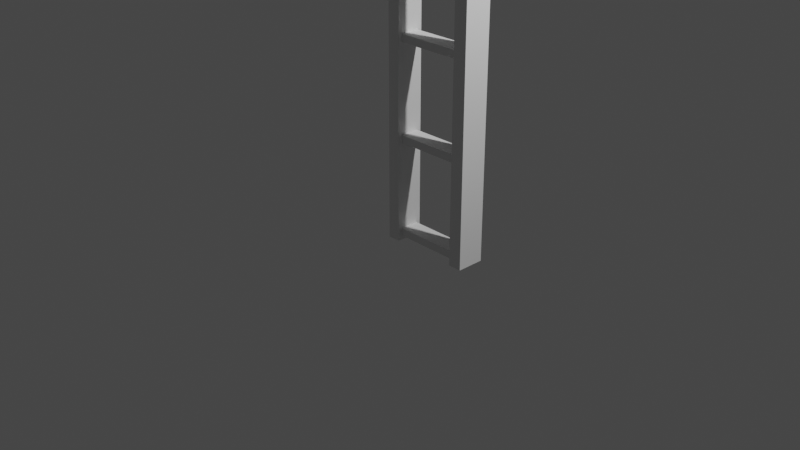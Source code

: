 # Source: Ladder.blend  (saved by Blender 2.81.16; exported with 4.5.12 LTS)
import bpy
from mathutils import Matrix  # noqa: F401  (used for matrix-valued properties, if any)

bpy.ops.wm.read_factory_settings(use_empty=True)
scene = bpy.context.scene
scene.name = 'Scene'

# ---- collections
col_collection = bpy.data.collections.new('Collection'); scene.collection.children.link(col_collection)

# ---- materials (node trees are filled in below, after node groups)
mat_material = bpy.data.materials.new('Material')
mat_material.alpha_threshold = 0.0
mat_material.use_transparent_shadow = False
mat_material.line_color = (0.0, 0.0, 0.0, 1.0)

# ---- material node trees
mat_material.use_nodes = True; mat_material.node_tree.nodes.clear()
_N = mat_material.node_tree.nodes; _L = mat_material.node_tree.links
n0 = _N.new('ShaderNodeOutputMaterial'); n0.name = 'Material Output'; n0.location = (300, 300)
n1 = _N.new('ShaderNodeBsdfPrincipled'); n1.name = 'Principled BSDF'; n1.location = (10, 300)
n1.distribution = 'GGX'
n1.subsurface_method = 'BURLEY'
n1.inputs[2].default_value = 0.4
n1.inputs[3].default_value = 1.45
n1.inputs[27].default_value = (0.0, 0.0, 0.0, 1.0)
n1.inputs[28].default_value = 1.0
_L.new(n1.outputs[0], n0.inputs[0])
n0.is_active_output = True

# ---- world
world_world = bpy.data.worlds.new('World'); scene.world = world_world
world_world.use_nodes = True; world_world.node_tree.nodes.clear()
_N = world_world.node_tree.nodes; _L = world_world.node_tree.links
n0 = _N.new('ShaderNodeOutputWorld'); n0.name = 'World Output'; n0.location = (300, 300)
n1 = _N.new('ShaderNodeBackground'); n1.name = 'Background'; n1.location = (10, 300)
n1.inputs[0].default_value = (0.05088, 0.05088, 0.05088, 1.0)
_L.new(n1.outputs[0], n0.inputs[0])
n0.is_active_output = True
world_world.color = (0.05088, 0.05088, 0.05088)
world_world.use_sun_shadow = False
world_world.sun_shadow_jitter_overblur = 0.0

# ---- cameras
cam_camera = bpy.data.cameras.new('Camera')
cam_camera.clip_end = 100.0
cam_camera.ortho_scale = 7.314

# ---- lights
light_light = bpy.data.lights.new('Light', 'POINT')
light_light.transmission_factor = 0.0
light_light.energy = 1000.0
light_light.shadow_soft_size = 0.1
light_light.shadow_maximum_resolution = 0.006
light_light.use_absolute_resolution = True

# ---- meshes
me_cube = bpy.data.meshes.new('Cube')
me_cube.from_pydata([(1.0, 1.0, 67.11), (1.0, 1.0, -1.0), (1.0, -1.0, 67.11), (1.0, -1.0, -1.0), (0.09813, 1.0, 67.11), (0.09813, 1.0, -1.0), (0.09813, -1.0, 67.11), (0.09813, -1.0, -1.0), (6.831, 1.0, 67.11), (6.831, 1.0, -1.0), (6.831, -1.0, 67.11), (6.831, -1.0, -1.0), (5.857, 1.0, 67.11), (5.857, 1.0, -1.0), (5.857, -1.0, 67.11), (5.857, -1.0, -1.0)], [], [(0, 4, 6, 2), (3, 2, 6, 7), (7, 6, 4, 5), (5, 1, 3, 7), (1, 0, 2, 3), (5, 4, 0, 1), (8, 12, 14, 10), (11, 10, 14, 15), (15, 14, 12, 13), (13, 9, 11, 15), (9, 8, 10, 11), (13, 12, 8, 9)])
_uv = me_cube.uv_layers.new(name='UVMap')
_uv.uv.foreach_set('vector', [0.625, 0.5, 0.875, 0.5, 0.875, 0.75, 0.625, 0.75, 0.375, 0.75, 0.625, 0.75, 0.625, 1.0, 0.375, 1.0, 0.375, 0.0, 0.625, 0.0, 0.625, 0.25, 0.375, 0.25, 0.125, 0.5, 0.375, 0.5, 0.375, 0.75, 0.125, 0.75, 0.375, 0.5, 0.625, 0.5, 0.625, 0.75, 0.375, 0.75, 0.375, 0.25, 0.625, 0.25, 0.625, 0.5, 0.375, 0.5, 0.625, 0.5, 0.875, 0.5, 0.875, 0.75, 0.625, 0.75, 0.375, 0.75, 0.625, 0.75, 0.625, 1.0, 0.375, 1.0, 0.375, 0.0, 0.625, 0.0, 0.625, 0.25, 0.375, 0.25, 0.125, 0.5, 0.375, 0.5, 0.375, 0.75, 0.125, 0.75, 0.375, 0.5, 0.625, 0.5, 0.625, 0.75, 0.375, 0.75, 0.375, 0.25, 0.625, 0.25, 0.625, 0.5, 0.375, 0.5])
me_cube.materials.append(mat_material)
me_cube.use_remesh_preserve_volume = False
me_cube.use_remesh_preserve_attributes = False
me_cube.use_mirror_vertex_groups = False
me_cube.update()
me_cube_002 = bpy.data.meshes.new('Cube.002')
me_cube_002.from_pydata([(-6.426, -1.0, 0.1944), (-6.426, -1.0, 1.0), (-6.426, 1.0, 0.1944), (-6.426, 1.0, 1.0), (1.0, -1.0, 0.1944), (1.0, -1.0, 1.0), (1.0, 1.0, 0.1944), (1.0, 1.0, 1.0)], [], [(0, 1, 3, 2), (2, 3, 7, 6), (6, 7, 5, 4), (4, 5, 1, 0), (2, 6, 4, 0), (7, 3, 1, 5)])
_uv = me_cube_002.uv_layers.new(name='UVMap')
_uv.uv.foreach_set('vector', [0.375, 0.0, 0.625, 0.0, 0.625, 0.25, 0.375, 0.25, 0.375, 0.25, 0.625, 0.25, 0.625, 0.5, 0.375, 0.5, 0.375, 0.5, 0.625, 0.5, 0.625, 0.75, 0.375, 0.75, 0.375, 0.75, 0.625, 0.75, 0.625, 1.0, 0.375, 1.0, 0.125, 0.5, 0.375, 0.5, 0.375, 0.75, 0.125, 0.75, 0.625, 0.5, 0.875, 0.5, 0.875, 0.75, 0.625, 0.75])
me_cube_002.use_remesh_fix_poles = True
me_cube_002.use_remesh_preserve_attributes = False
me_cube_002.use_mirror_vertex_groups = False
me_cube_002.update()
me_cube_003 = bpy.data.meshes.new('Cube.003')
me_cube_003.from_pydata([(-6.426, -1.0, 0.1944), (-6.426, -1.0, 1.0), (-6.426, 1.0, 0.1944), (-6.426, 1.0, 1.0), (1.0, -1.0, 0.1944), (1.0, -1.0, 1.0), (1.0, 1.0, 0.1944), (1.0, 1.0, 1.0)], [], [(0, 1, 3, 2), (2, 3, 7, 6), (6, 7, 5, 4), (4, 5, 1, 0), (2, 6, 4, 0), (7, 3, 1, 5)])
_uv = me_cube_003.uv_layers.new(name='UVMap')
_uv.uv.foreach_set('vector', [0.375, 0.0, 0.625, 0.0, 0.625, 0.25, 0.375, 0.25, 0.375, 0.25, 0.625, 0.25, 0.625, 0.5, 0.375, 0.5, 0.375, 0.5, 0.625, 0.5, 0.625, 0.75, 0.375, 0.75, 0.375, 0.75, 0.625, 0.75, 0.625, 1.0, 0.375, 1.0, 0.125, 0.5, 0.375, 0.5, 0.375, 0.75, 0.125, 0.75, 0.625, 0.5, 0.875, 0.5, 0.875, 0.75, 0.625, 0.75])
me_cube_003.use_remesh_fix_poles = True
me_cube_003.use_remesh_preserve_attributes = False
me_cube_003.use_mirror_vertex_groups = False
me_cube_003.update()
me_cube_004 = bpy.data.meshes.new('Cube.004')
me_cube_004.from_pydata([(-6.426, -1.0, 0.1944), (-6.426, -1.0, 1.0), (-6.426, 1.0, 0.1944), (-6.426, 1.0, 1.0), (1.0, -1.0, 0.1944), (1.0, -1.0, 1.0), (1.0, 1.0, 0.1944), (1.0, 1.0, 1.0)], [], [(0, 1, 3, 2), (2, 3, 7, 6), (6, 7, 5, 4), (4, 5, 1, 0), (2, 6, 4, 0), (7, 3, 1, 5)])
_uv = me_cube_004.uv_layers.new(name='UVMap')
_uv.uv.foreach_set('vector', [0.375, 0.0, 0.625, 0.0, 0.625, 0.25, 0.375, 0.25, 0.375, 0.25, 0.625, 0.25, 0.625, 0.5, 0.375, 0.5, 0.375, 0.5, 0.625, 0.5, 0.625, 0.75, 0.375, 0.75, 0.375, 0.75, 0.625, 0.75, 0.625, 1.0, 0.375, 1.0, 0.125, 0.5, 0.375, 0.5, 0.375, 0.75, 0.125, 0.75, 0.625, 0.5, 0.875, 0.5, 0.875, 0.75, 0.625, 0.75])
me_cube_004.use_remesh_fix_poles = True
me_cube_004.use_remesh_preserve_attributes = False
me_cube_004.use_mirror_vertex_groups = False
me_cube_004.update()
me_cube_005 = bpy.data.meshes.new('Cube.005')
me_cube_005.from_pydata([(-6.426, -1.0, 0.1944), (-6.426, -1.0, 1.0), (-6.426, 1.0, 0.1944), (-6.426, 1.0, 1.0), (1.0, -1.0, 0.1944), (1.0, -1.0, 1.0), (1.0, 1.0, 0.1944), (1.0, 1.0, 1.0)], [], [(0, 1, 3, 2), (2, 3, 7, 6), (6, 7, 5, 4), (4, 5, 1, 0), (2, 6, 4, 0), (7, 3, 1, 5)])
_uv = me_cube_005.uv_layers.new(name='UVMap')
_uv.uv.foreach_set('vector', [0.375, 0.0, 0.625, 0.0, 0.625, 0.25, 0.375, 0.25, 0.375, 0.25, 0.625, 0.25, 0.625, 0.5, 0.375, 0.5, 0.375, 0.5, 0.625, 0.5, 0.625, 0.75, 0.375, 0.75, 0.375, 0.75, 0.625, 0.75, 0.625, 1.0, 0.375, 1.0, 0.125, 0.5, 0.375, 0.5, 0.375, 0.75, 0.125, 0.75, 0.625, 0.5, 0.875, 0.5, 0.875, 0.75, 0.625, 0.75])
me_cube_005.use_remesh_fix_poles = True
me_cube_005.use_remesh_preserve_attributes = False
me_cube_005.use_mirror_vertex_groups = False
me_cube_005.update()
me_cube_006 = bpy.data.meshes.new('Cube.006')
me_cube_006.from_pydata([(-6.426, -1.0, 0.1944), (-6.426, -1.0, 1.0), (-6.426, 1.0, 0.1944), (-6.426, 1.0, 1.0), (1.0, -1.0, 0.1944), (1.0, -1.0, 1.0), (1.0, 1.0, 0.1944), (1.0, 1.0, 1.0)], [], [(0, 1, 3, 2), (2, 3, 7, 6), (6, 7, 5, 4), (4, 5, 1, 0), (2, 6, 4, 0), (7, 3, 1, 5)])
_uv = me_cube_006.uv_layers.new(name='UVMap')
_uv.uv.foreach_set('vector', [0.375, 0.0, 0.625, 0.0, 0.625, 0.25, 0.375, 0.25, 0.375, 0.25, 0.625, 0.25, 0.625, 0.5, 0.375, 0.5, 0.375, 0.5, 0.625, 0.5, 0.625, 0.75, 0.375, 0.75, 0.375, 0.75, 0.625, 0.75, 0.625, 1.0, 0.375, 1.0, 0.125, 0.5, 0.375, 0.5, 0.375, 0.75, 0.125, 0.75, 0.625, 0.5, 0.875, 0.5, 0.875, 0.75, 0.625, 0.75])
me_cube_006.use_remesh_fix_poles = True
me_cube_006.use_remesh_preserve_attributes = False
me_cube_006.use_mirror_vertex_groups = False
me_cube_006.update()
me_cube_007 = bpy.data.meshes.new('Cube.007')
me_cube_007.from_pydata([(-6.426, -1.0, 0.1944), (-6.426, -1.0, 1.0), (-6.426, 1.0, 0.1944), (-6.426, 1.0, 1.0), (1.0, -1.0, 0.1944), (1.0, -1.0, 1.0), (1.0, 1.0, 0.1944), (1.0, 1.0, 1.0)], [], [(0, 1, 3, 2), (2, 3, 7, 6), (6, 7, 5, 4), (4, 5, 1, 0), (2, 6, 4, 0), (7, 3, 1, 5)])
_uv = me_cube_007.uv_layers.new(name='UVMap')
_uv.uv.foreach_set('vector', [0.375, 0.0, 0.625, 0.0, 0.625, 0.25, 0.375, 0.25, 0.375, 0.25, 0.625, 0.25, 0.625, 0.5, 0.375, 0.5, 0.375, 0.5, 0.625, 0.5, 0.625, 0.75, 0.375, 0.75, 0.375, 0.75, 0.625, 0.75, 0.625, 1.0, 0.375, 1.0, 0.125, 0.5, 0.375, 0.5, 0.375, 0.75, 0.125, 0.75, 0.625, 0.5, 0.875, 0.5, 0.875, 0.75, 0.625, 0.75])
me_cube_007.use_remesh_fix_poles = True
me_cube_007.use_remesh_preserve_attributes = False
me_cube_007.use_mirror_vertex_groups = False
me_cube_007.update()
me_cube_008 = bpy.data.meshes.new('Cube.008')
me_cube_008.from_pydata([(-6.426, -1.0, 0.1944), (-6.426, -1.0, 1.0), (-6.426, 1.0, 0.1944), (-6.426, 1.0, 1.0), (1.0, -1.0, 0.1944), (1.0, -1.0, 1.0), (1.0, 1.0, 0.1944), (1.0, 1.0, 1.0)], [], [(0, 1, 3, 2), (2, 3, 7, 6), (6, 7, 5, 4), (4, 5, 1, 0), (2, 6, 4, 0), (7, 3, 1, 5)])
_uv = me_cube_008.uv_layers.new(name='UVMap')
_uv.uv.foreach_set('vector', [0.375, 0.0, 0.625, 0.0, 0.625, 0.25, 0.375, 0.25, 0.375, 0.25, 0.625, 0.25, 0.625, 0.5, 0.375, 0.5, 0.375, 0.5, 0.625, 0.5, 0.625, 0.75, 0.375, 0.75, 0.375, 0.75, 0.625, 0.75, 0.625, 1.0, 0.375, 1.0, 0.125, 0.5, 0.375, 0.5, 0.375, 0.75, 0.125, 0.75, 0.625, 0.5, 0.875, 0.5, 0.875, 0.75, 0.625, 0.75])
me_cube_008.use_remesh_fix_poles = True
me_cube_008.use_remesh_preserve_attributes = False
me_cube_008.use_mirror_vertex_groups = False
me_cube_008.update()
me_cube_009 = bpy.data.meshes.new('Cube.009')
me_cube_009.from_pydata([(-6.426, -1.0, 0.1944), (-6.426, -1.0, 1.0), (-6.426, 1.0, 0.1944), (-6.426, 1.0, 1.0), (1.0, -1.0, 0.1944), (1.0, -1.0, 1.0), (1.0, 1.0, 0.1944), (1.0, 1.0, 1.0)], [], [(0, 1, 3, 2), (2, 3, 7, 6), (6, 7, 5, 4), (4, 5, 1, 0), (2, 6, 4, 0), (7, 3, 1, 5)])
_uv = me_cube_009.uv_layers.new(name='UVMap')
_uv.uv.foreach_set('vector', [0.375, 0.0, 0.625, 0.0, 0.625, 0.25, 0.375, 0.25, 0.375, 0.25, 0.625, 0.25, 0.625, 0.5, 0.375, 0.5, 0.375, 0.5, 0.625, 0.5, 0.625, 0.75, 0.375, 0.75, 0.375, 0.75, 0.625, 0.75, 0.625, 1.0, 0.375, 1.0, 0.125, 0.5, 0.375, 0.5, 0.375, 0.75, 0.125, 0.75, 0.625, 0.5, 0.875, 0.5, 0.875, 0.75, 0.625, 0.75])
me_cube_009.use_remesh_fix_poles = True
me_cube_009.use_remesh_preserve_attributes = False
me_cube_009.use_mirror_vertex_groups = False
me_cube_009.update()
me_cube_010 = bpy.data.meshes.new('Cube.010')
me_cube_010.from_pydata([(-6.426, -1.0, 0.1944), (-6.426, -1.0, 1.0), (-6.426, 1.0, 0.1944), (-6.426, 1.0, 1.0), (1.0, -1.0, 0.1944), (1.0, -1.0, 1.0), (1.0, 1.0, 0.1944), (1.0, 1.0, 1.0)], [], [(0, 1, 3, 2), (2, 3, 7, 6), (6, 7, 5, 4), (4, 5, 1, 0), (2, 6, 4, 0), (7, 3, 1, 5)])
_uv = me_cube_010.uv_layers.new(name='UVMap')
_uv.uv.foreach_set('vector', [0.375, 0.0, 0.625, 0.0, 0.625, 0.25, 0.375, 0.25, 0.375, 0.25, 0.625, 0.25, 0.625, 0.5, 0.375, 0.5, 0.375, 0.5, 0.625, 0.5, 0.625, 0.75, 0.375, 0.75, 0.375, 0.75, 0.625, 0.75, 0.625, 1.0, 0.375, 1.0, 0.125, 0.5, 0.375, 0.5, 0.375, 0.75, 0.125, 0.75, 0.625, 0.5, 0.875, 0.5, 0.875, 0.75, 0.625, 0.75])
me_cube_010.use_remesh_fix_poles = True
me_cube_010.use_remesh_preserve_attributes = False
me_cube_010.use_mirror_vertex_groups = False
me_cube_010.update()
me_cube_011 = bpy.data.meshes.new('Cube.011')
me_cube_011.from_pydata([(-6.426, -1.0, 0.1944), (-6.426, -1.0, 1.0), (-6.426, 1.0, 0.1944), (-6.426, 1.0, 1.0), (1.0, -1.0, 0.1944), (1.0, -1.0, 1.0), (1.0, 1.0, 0.1944), (1.0, 1.0, 1.0)], [], [(0, 1, 3, 2), (2, 3, 7, 6), (6, 7, 5, 4), (4, 5, 1, 0), (2, 6, 4, 0), (7, 3, 1, 5)])
_uv = me_cube_011.uv_layers.new(name='UVMap')
_uv.uv.foreach_set('vector', [0.375, 0.0, 0.625, 0.0, 0.625, 0.25, 0.375, 0.25, 0.375, 0.25, 0.625, 0.25, 0.625, 0.5, 0.375, 0.5, 0.375, 0.5, 0.625, 0.5, 0.625, 0.75, 0.375, 0.75, 0.375, 0.75, 0.625, 0.75, 0.625, 1.0, 0.375, 1.0, 0.125, 0.5, 0.375, 0.5, 0.375, 0.75, 0.125, 0.75, 0.625, 0.5, 0.875, 0.5, 0.875, 0.75, 0.625, 0.75])
me_cube_011.use_remesh_fix_poles = True
me_cube_011.use_remesh_preserve_attributes = False
me_cube_011.use_mirror_vertex_groups = False
me_cube_011.update()

# ---- objects
ob_cube = bpy.data.objects.new('Cube', me_cube)
ob_light = bpy.data.objects.new('Light', light_light)
ob_camera = bpy.data.objects.new('Camera', cam_camera)
ob_cube_001 = bpy.data.objects.new('Cube.001', me_cube_002)
ob_cube_002 = bpy.data.objects.new('Cube.002', me_cube_003)
ob_cube_003 = bpy.data.objects.new('Cube.003', me_cube_004)
ob_cube_004 = bpy.data.objects.new('Cube.004', me_cube_005)
ob_cube_005 = bpy.data.objects.new('Cube.005', me_cube_006)
ob_cube_006 = bpy.data.objects.new('Cube.006', me_cube_007)
ob_cube_007 = bpy.data.objects.new('Cube.007', me_cube_008)
ob_cube_008 = bpy.data.objects.new('Cube.008', me_cube_009)
ob_cube_009 = bpy.data.objects.new('Cube.009', me_cube_010)
ob_cube_010 = bpy.data.objects.new('Cube.010', me_cube_011)

# ---- transforms, parenting, visibility, modifiers, constraints
ob_cube.location = (0.0, 0.0, 0.0)
ob_cube.scale = (0.1458, 0.1458, 0.1458)
ob_cube.lock_rotations_4d = False
ob_cube.empty_display_type = 'ARROWS'
ob_cube.lineart.crease_threshold = 0.0
ob_light.location = (4.076, 1.005, 5.904)
ob_light.rotation_euler = (0.6503, 0.05522, 1.866)
ob_light.lock_rotations_4d = False
ob_light.empty_display_type = 'ARROWS'
ob_light.color = (0.0, 0.0, 0.0, 0.0)
ob_light.lineart.crease_threshold = 0.0
ob_camera.location = (7.359, -6.926, 4.958)
ob_camera.rotation_euler = (1.109, 0.0, 0.8149)
ob_camera.lock_rotations_4d = False
ob_camera.empty_display_type = 'ARROWS'
ob_camera.color = (0.0, 0.0, 0.0, 0.0)
ob_camera.display_type = 'WIRE'
ob_camera.lineart.crease_threshold = 0.0
ob_cube_001.location = (0.2253, 0.0, 0.0)
ob_cube_001.scale = (-0.1006, -0.1006, -0.1006)
ob_cube_001.lineart.crease_threshold = 0.0
ob_cube_002.location = (0.2253, 0.0, 1.0)
ob_cube_002.scale = (-0.1006, -0.1006, -0.1006)
ob_cube_002.lineart.crease_threshold = 0.0
ob_cube_003.location = (0.2253, 0.0, 2.0)
ob_cube_003.scale = (-0.1006, -0.1006, -0.1006)
ob_cube_003.lineart.crease_threshold = 0.0
ob_cube_004.location = (0.2253, 0.0, 3.0)
ob_cube_004.scale = (-0.1006, -0.1006, -0.1006)
ob_cube_004.lineart.crease_threshold = 0.0
ob_cube_005.location = (0.2253, 0.0, 4.0)
ob_cube_005.scale = (-0.1006, -0.1006, -0.1006)
ob_cube_005.lineart.crease_threshold = 0.0
ob_cube_006.location = (0.2253, 0.0, 5.0)
ob_cube_006.scale = (-0.1006, -0.1006, -0.1006)
ob_cube_006.lineart.crease_threshold = 0.0
ob_cube_007.location = (0.2253, 0.0, 6.0)
ob_cube_007.scale = (-0.1006, -0.1006, -0.1006)
ob_cube_007.lineart.crease_threshold = 0.0
ob_cube_008.location = (0.2253, 0.0, 7.0)
ob_cube_008.scale = (-0.1006, -0.1006, -0.1006)
ob_cube_008.lineart.crease_threshold = 0.0
ob_cube_009.location = (0.2253, 0.0, 8.0)
ob_cube_009.scale = (-0.1006, -0.1006, -0.1006)
ob_cube_009.lineart.crease_threshold = 0.0
ob_cube_010.location = (0.2253, 0.0, 9.0)
ob_cube_010.scale = (-0.1006, -0.1006, -0.1006)
ob_cube_010.lineart.crease_threshold = 0.0

# ---- collection membership
col_collection.objects.link(ob_cube)
col_collection.objects.link(ob_light)
col_collection.objects.link(ob_camera)
col_collection.objects.link(ob_cube_001)
col_collection.objects.link(ob_cube_002)
col_collection.objects.link(ob_cube_003)
col_collection.objects.link(ob_cube_004)
col_collection.objects.link(ob_cube_005)
col_collection.objects.link(ob_cube_006)
col_collection.objects.link(ob_cube_007)
col_collection.objects.link(ob_cube_008)
col_collection.objects.link(ob_cube_009)
col_collection.objects.link(ob_cube_010)

# ---- scene / render settings (as saved in the file)
scene.camera = ob_camera
scene.frame_start = 1; scene.frame_end = 250; scene.frame_set(44)
scene.render.engine = 'BLENDER_EEVEE_NEXT'
scene.cycles.use_denoising = False
scene.cycles.samples = 128
scene.cycles.sampling_pattern = 'TABULATED_SOBOL'
scene.cycles.use_adaptive_sampling = False
scene.cycles.use_light_tree = False
scene.view_settings.view_transform = 'Filmic'
bpy.context.view_layer.update()
